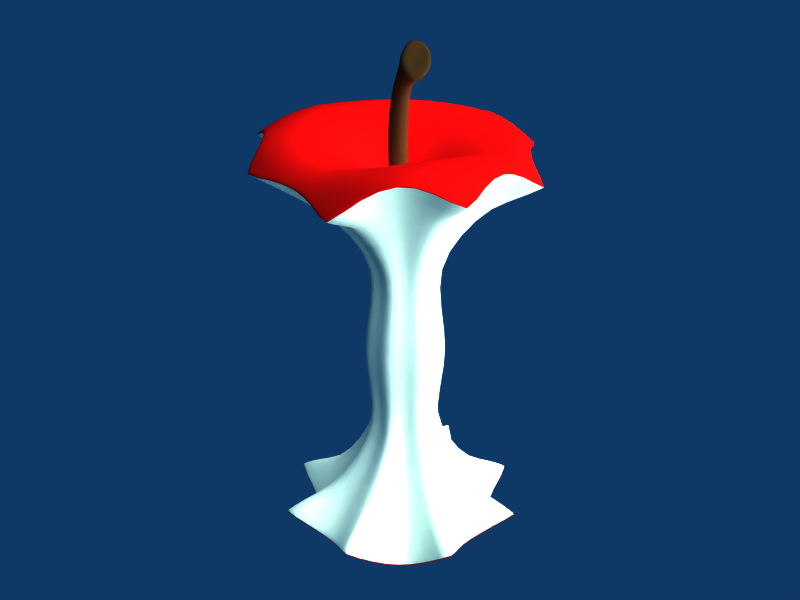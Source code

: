 # Source: applecore.blend  (saved by Blender 2.45.17; exported with 4.5.12 LTS)
import bpy
from mathutils import Matrix  # noqa: F401  (used for matrix-valued properties, if any)

bpy.ops.wm.read_factory_settings(use_empty=True)
scene = bpy.context.scene
scene.name = 'Scene'

# ---- collections
col_collection_1 = bpy.data.collections.new('Collection 1'); scene.collection.children.link(col_collection_1)
col_collection_2 = bpy.data.collections.new('Collection 2'); scene.collection.children.link(col_collection_2)
col_collection_2.hide_render = True
col_collection_2.hide_viewport = True
col_collection_3 = bpy.data.collections.new('Collection 3'); scene.collection.children.link(col_collection_3)
col_collection_3.hide_render = True
col_collection_3.hide_viewport = True
col_collection_4 = bpy.data.collections.new('Collection 4'); scene.collection.children.link(col_collection_4)
col_collection_4.hide_render = True
col_collection_4.hide_viewport = True
col_collection_5 = bpy.data.collections.new('Collection 5'); scene.collection.children.link(col_collection_5)
col_collection_5.hide_render = True
col_collection_5.hide_viewport = True
col_collection_11 = bpy.data.collections.new('Collection 11'); scene.collection.children.link(col_collection_11)
col_collection_11.hide_render = True
col_collection_11.hide_viewport = True
col_collection_12 = bpy.data.collections.new('Collection 12'); scene.collection.children.link(col_collection_12)
col_collection_12.hide_render = True
col_collection_12.hide_viewport = True
col_collection_13 = bpy.data.collections.new('Collection 13'); scene.collection.children.link(col_collection_13)
col_collection_13.hide_render = True
col_collection_13.hide_viewport = True
col_collection_14 = bpy.data.collections.new('Collection 14'); scene.collection.children.link(col_collection_14)
col_collection_14.hide_render = True
col_collection_14.hide_viewport = True
col_collection_15 = bpy.data.collections.new('Collection 15'); scene.collection.children.link(col_collection_15)
col_collection_15.hide_render = True
col_collection_15.hide_viewport = True

# ---- materials (node trees are filled in below, after node groups)
mat_applecore_col = bpy.data.materials.new('applecore_col')
mat_applecore_col.alpha_threshold = 0.0
mat_applecore_col.diffuse_color = (0.8775, 0.0319, 0.0319, 1.0)
mat_applecore_col.specular_color = (0.9362, 0.9362, 0.9362)
mat_applecore_col.roughness = 0.1847
mat_applecore_col.specular_intensity = 0.1967
mat_applecore_col.line_color = (0.0, 0.0, 0.0, 1.0)
mat_apple_stem = bpy.data.materials.new('apple_stem')
mat_apple_stem.alpha_threshold = 0.0
mat_apple_stem.diffuse_color = (0.2022, 0.1327, 0.06315, 1.0)
mat_apple_stem.roughness = 0.5
mat_apple_stem.specular_intensity = 0.06844
mat_apple_stem.line_color = (0.0, 0.0, 0.0, 1.0)
mat_applecore = bpy.data.materials.new('applecore')
mat_applecore.alpha_threshold = 0.0
mat_applecore.diffuse_color = (0.8146, 0.8925, 0.7609, 1.0)
mat_applecore.specular_color = (0.9362, 0.9362, 0.9362)
mat_applecore.roughness = 0.6351
mat_applecore.specular_intensity = 0.0246
mat_applecore.line_color = (0.0, 0.0, 0.0, 1.0)

# ---- material node trees

# ---- world
world_world = bpy.data.worlds.new('World'); scene.world = world_world
world_world.color = (0.05656, 0.2208, 0.4)
world_world.use_sun_shadow = False
world_world.sun_shadow_jitter_overblur = 0.0
world_world.cycles.sampling_method = 'MANUAL'
world_world.cycles.sample_map_resolution = 256

# ---- lights
light_lamp = bpy.data.lights.new('Lamp', 'SUN')
light_lamp.transmission_factor = 0.0
light_lamp.angle = 1.571
light_lamp.energy = 1.0
light_lamp.shadow_buffer_clip_start = 0.5
light_lamp.shadow_soft_size = 1.0
light_lamp.shadow_cascade_max_distance = 1000.0
light_lamp.cycles.use_multiple_importance_sampling = False
light_lamp_001 = bpy.data.lights.new('Lamp.001', 'POINT')
light_lamp_001.transmission_factor = 0.0
light_lamp_001.use_shadow = False
light_lamp_001.energy = 100.0
light_lamp_001.shadow_buffer_clip_start = 0.5
light_lamp_001.shadow_soft_size = 1.0
light_lamp_001.shadow_maximum_resolution = 0.006
light_lamp_001.use_absolute_resolution = True
light_lamp_001.cycles.use_multiple_importance_sampling = False

# ---- meshes
me_applecore = bpy.data.meshes.new('applecore')
me_applecore.from_pydata([(0.04911, -0.04415, 0.1241), (0.03712, -0.02793, -0.1199), (0.06021, -0.001389, -0.1052), (0.07403, 0.00058, 0.1221), (0.05803, 0.0457, 0.1117), (0.04516, 0.03252, -0.1157), (0.01645, 0.0485, -0.1157), (0.01768, 0.07058, 0.1213), (-0.02985, 0.05675, 0.1213), (-0.01857, 0.05136, -0.101), (-0.02946, 0.01088, -0.1191), (-0.05477, 0.01086, 0.1245), (-0.04088, -0.03395, 0.1236), (-0.02047, -0.02063, -0.1192), (0.006162, -0.04758, -0.1032), (-5.215e-05, -0.05601, 0.109), (0.03141, -0.02185, 0.1181), (0.04679, 0.002775, 0.1194), (0.0406, 0.02656, 0.1089), (0.01462, 0.04429, 0.1195), (-0.01289, 0.03551, 0.1194), (-0.02686, 0.009313, 0.1202), (-0.01958, -0.01696, 0.1193), (0.003984, -0.02814, 0.1095), (0.02145, 0.002939, 0.09979), (0.01673, -0.005136, 0.09992), (0.01903, 0.01189, 0.09963), (0.01111, 0.01627, 0.09971), (0.002374, 0.01346, 0.09984), (-0.002122, 0.005289, 0.09994), (0.0001461, -0.00343, 0.09996), (0.007821, -0.007587, 0.09912), (0.0241, -0.01385, -0.1193), (0.03661, 0.0008018, -0.1116), (0.02979, 0.01899, -0.1138), (0.01429, 0.03058, -0.1107), (-0.006354, 0.02747, -0.1079), (-0.01176, 0.008801, -0.1142), (-0.006736, -0.009531, -0.1151), (0.007687, -0.01989, -0.1138), (0.01756, -0.00306, -0.1051), (0.02194, 0.004367, -0.1045), (0.01978, 0.01262, -0.1036), (0.01248, 0.01678, -0.103), (0.004303, 0.01444, -0.1029), (0.0002665, 0.006968, -0.103), (0.002423, -0.001171, -0.1036), (0.009493, -0.005437, -0.1046), (0.01109, 0.005698, -0.09094), (0.01467, 0.003936, 0.08942), (0.0127, 0.000582, 0.08957), (0.01366, 0.007672, 0.08944), (0.01036, 0.009491, 0.0894), (0.006753, 0.008303, 0.08944), (0.004904, 0.004923, 0.08948), (0.005873, 0.001347, 0.08958), (0.009007, -0.0003906, 0.08964), (0.01474, 0.003665, 0.1053), (0.01268, 1.841e-05, 0.1053), (0.01359, 0.007568, 0.1053), (0.01014, 0.009488, 0.1053), (0.006189, 0.008427, 0.1053), (0.004153, 0.004722, 0.1054), (0.005327, 0.0008881, 0.1054), (0.00868, -0.001024, 0.1054), (0.01656, 0.003668, 0.09184), (0.01382, -0.001004, 0.09197), (0.01515, 0.008864, 0.09183), (0.01056, 0.0114, 0.0918), (0.005524, 0.009745, 0.09188), (0.002937, 0.00503, 0.09193), (0.004282, 2.316e-05, 0.09198), (0.00867, -0.002373, 0.09186), (0.03937, -0.007796, 0.1582), (0.03503, -0.01603, 0.1532), (0.0366, -0.003306, 0.1655), (0.03377, -0.002373, 0.1686), (0.02904, -0.004355, 0.1719), (0.02651, -0.008497, 0.1716), (0.02654, -0.01217, 0.1684), (0.0268, -0.01658, 0.1631), (0.01587, 0.003761, 0.1256), (0.0132, -0.001089, 0.1239), (0.01308, 0.007722, 0.1267), (0.009721, 0.00969, 0.1274), (0.005963, 0.008587, 0.1275), (0.003907, 0.005019, 0.1274), (0.004883, 0.001406, 0.127), (0.007462, -0.0009425, 0.126), (0.03553, -0.008418, 0.1617), (0.03319, -0.01297, 0.1587), (0.03417, -0.005983, 0.1653), (0.03219, -0.005829, 0.1674), (0.03033, -0.006686, 0.1685), (0.02906, -0.008765, 0.1684), (0.02907, -0.01061, 0.1668), (0.02955, -0.01295, 0.1633), (0.03183, -0.009314, 0.1643), (0.03723, -0.006758, 0.1557), (0.03304, -0.01475, 0.1512), (0.03431, -0.002655, 0.1625), (0.03094, -0.001107, 0.1659), (0.02681, -0.003137, 0.1685), (0.02433, -0.007298, 0.1683), (0.02449, -0.01103, 0.1654), (0.02503, -0.01524, 0.1604), (0.01479, 0.003837, 0.09246), (0.01274, 0.0003273, 0.09257), (0.01372, 0.007714, 0.09245), (0.01029, 0.009608, 0.09243), (0.006514, 0.008408, 0.09248), (0.004573, 0.004865, 0.09252), (0.005609, 0.001127, 0.09257), (0.00888, -0.0006843, 0.09263), (0.02025, 0.0009994, 0.1451), (0.01895, -0.005328, 0.1423), (0.01861, 0.00197, 0.147), (0.01626, 0.0047, 0.1482), (0.01224, 0.00436, 0.1494), (0.0105, 0.00125, 0.1496), (0.01269, -0.001886, 0.1482), (0.01295, -0.004835, 0.1466), (0.03119, -0.00493, 0.1536), (0.02811, -0.01118, 0.1506), (0.02995, -0.002792, 0.16), (0.02549, -0.0002707, 0.1607), (0.02236, -0.001512, 0.1622), (0.02128, -0.005888, 0.164), (0.02297, -0.008931, 0.1614), (0.02166, -0.01121, 0.157), (0.08212, -0.03448, 0.11), (0.08386, 0.02568, 0.1026), (0.0483, 0.07013, 0.106), (-0.01237, 0.08555, 0.1037), (-0.06618, 0.04826, 0.1004), (-0.06792, -0.02078, 0.1085), (-0.03611, -0.05779, 0.1053), (0.02916, -0.07042, 0.1007), (0.07343, -0.0274, -0.0907), (0.07936, 0.02437, -0.09043), (0.04461, 0.06535, -0.09532), (-0.005522, 0.0729, -0.09068), (-0.04631, 0.04047, -0.09068), (-0.05385, -0.01296, -0.09531), (-0.02157, -0.05853, -0.08878), (0.03011, -0.06447, -0.08908), (0.03917, -0.008125, 0.004198), (0.03804, 0.003772, 0.00489), (0.02746, -0.013, 0.00348), (0.01981, -0.02294, 0.003289), (0.00875, -0.01966, 0.003461), (-0.002531, -0.02035, 0.003279), (-0.007201, -0.009023, 0.003369), (-0.0166, -0.002205, 0.003384), (-0.01267, 0.009308, 0.003655), (-0.01485, 0.02264, 0.004425), (-0.004543, 0.02914, 0.005727), (0.003332, 0.03736, 0.0042), (0.01505, 0.03197, 0.003406), (0.02703, 0.03325, 0.002103), (0.03175, 0.0223, 0.002113), (0.04209, 0.01492, 0.003132), (0.0815, -0.03412, 0.1093), (0.07353, 0.0006296, 0.1212), (0.0488, -0.04373, 0.1231), (0.02901, -0.06976, 0.09999), (4.267e-05, -0.05552, 0.1082), (-0.03575, -0.05719, 0.1046), (-0.04045, -0.03361, 0.1226), (-0.06724, -0.02054, 0.1078), (-0.05423, 0.01083, 0.1235), (-0.06554, 0.04795, 0.09966), (-0.02953, 0.05637, 0.1204), (-0.01217, 0.08488, 0.103), (0.01763, 0.07007, 0.1204), (0.04797, 0.06954, 0.1053), (0.05766, 0.04539, 0.1108), (0.08317, 0.0255, 0.1019), (0.08064, -0.0336, 0.1082), (0.07284, 0.0006981, 0.1198), (0.04837, -0.04315, 0.1217), (0.0288, -0.06883, 0.09898), (0.0001787, -0.05483, 0.1069), (-0.03525, -0.05634, 0.1036), (-0.03985, -0.03314, 0.1212), (-0.06628, -0.02021, 0.1067), (-0.05347, 0.0108, 0.122), (-0.06464, 0.0475, 0.09859), (-0.02908, 0.05585, 0.119), (-0.01189, 0.08393, 0.1019), (0.01756, 0.06935, 0.119), (0.04749, 0.06869, 0.1044), (0.05714, 0.04495, 0.1095), (0.08221, 0.02525, 0.1009), (0.07301, -0.02716, -0.0899), (0.05988, -0.00132, -0.1042), (0.03695, -0.02768, -0.1187), (0.02999, -0.06395, -0.0883), (0.006206, -0.04718, -0.1023), (-0.02132, -0.05806, -0.08801), (-0.02024, -0.02043, -0.1181), (-0.05338, -0.01282, -0.09447), (-0.02917, 0.01085, -0.118), (-0.04586, 0.04018, -0.08991), (-0.0183, 0.05098, -0.1001), (-0.005354, 0.0724, -0.08991), (0.01643, 0.04822, -0.1147), (0.04439, 0.06494, -0.09449), (0.04496, 0.03237, -0.1147), (0.07894, 0.02427, -0.08963), (0.07221, -0.02671, -0.08831), (0.05925, -0.001192, -0.1023), (0.03665, -0.02723, -0.1166), (0.02975, -0.06298, -0.08676), (0.006288, -0.04642, -0.1005), (-0.02087, -0.05717, -0.08648), (-0.01982, -0.02008, -0.1159), (-0.05249, -0.01256, -0.0928), (-0.02864, 0.01079, -0.1158), (-0.04501, 0.03965, -0.08836), (-0.01781, 0.05028, -0.09831), (-0.005037, 0.07144, -0.08837), (0.01638, 0.0477, -0.1126), (0.04398, 0.06417, -0.09285), (0.04456, 0.03206, -0.1126), (0.07808, 0.02405, -0.08807), (0.02345, 0.001054, 0.0494), (0.0213, 0.006313, 0.05321), (0.01788, 0.0003737, 0.05306), (0.01552, -0.004306, 0.04865), (0.01131, -0.001368, 0.05113), (0.006772, -0.003257, 0.0487), (0.005867, 0.00176, 0.05309), (0.001132, 0.003332, 0.04928), (0.00398, 0.007783, 0.05295), (0.001834, 0.01303, 0.04912), (0.00716, 0.0142, 0.05302), (0.009279, 0.01902, 0.04901), (0.01364, 0.01568, 0.05308), (0.01666, 0.01562, 0.05066), (0.01904, 0.01239, 0.05135), (0.02455, 0.01038, 0.04867), (0.02456, 0.0003208, -0.0442), (0.02205, 0.005533, -0.04656), (0.0177, 2.651e-05, -0.04958), (0.01607, -0.006701, -0.04398), (0.01138, -0.003432, -0.0465), (0.006032, -0.005545, -0.04392), (0.005924, 0.001452, -0.04917), (-0.0003009, 0.003058, -0.045), (0.00409, 0.00779, -0.04914), (0.0003749, 0.0144, -0.0436), (0.005865, 0.0164, -0.04493), (0.008397, 0.02081, -0.04367), (0.01351, 0.01549, -0.04867), (0.01901, 0.01848, -0.04555), (0.01925, 0.01223, -0.04909), (0.02574, 0.01046, -0.04453), (0.05981, -0.02099, 0.09375), (0.05777, 0.001856, 0.1013), (0.03943, -0.03015, 0.1023), (0.02378, -0.04604, 0.08872), (0.003206, -0.03893, 0.09247), (-0.01461, -0.03782, 0.089), (-0.02679, -0.02304, 0.1012), (-0.03886, -0.01028, 0.09501), (-0.037, 0.01015, 0.102), (-0.04035, 0.0351, 0.09044), (-0.01884, 0.04355, 0.1004), (-0.004885, 0.06123, 0.09087), (0.01626, 0.05356, 0.09981), (0.03526, 0.04755, 0.09128), (0.04602, 0.03553, 0.09402), (0.0629, 0.0205, 0.08997), (0.05488, -0.01708, -0.08028), (0.04978, 0.0008089, -0.08744), (0.03295, -0.02159, -0.09607), (0.02473, -0.04286, -0.07928), (0.007635, -0.03494, -0.08626), (-0.01109, -0.0387, -0.07914), (-0.01439, -0.01572, -0.09599), (-0.03394, -0.007042, -0.08367), (-0.02186, 0.01063, -0.09586), (-0.02702, 0.02887, -0.08091), (-0.01254, 0.04185, -0.08426), (0.001259, 0.05141, -0.08078), (0.01575, 0.04096, -0.09389), (0.03495, 0.04775, -0.08349), (0.03918, 0.02766, -0.09409), (0.05886, 0.01887, -0.08009), (0.01472, 0.003894, 0.09067), (0.01271, 0.0004747, 0.0908), (0.01368, 0.007689, 0.09068), (0.01033, 0.00954, 0.09064), (0.006652, 0.008346, 0.09069), (0.004764, 0.004898, 0.09073), (0.005761, 0.001254, 0.09081), (0.008953, -0.0005144, 0.09087), (0.01578, 0.003778, 0.09085), (0.01335, -0.0003477, 0.09098), (0.01453, 0.008372, 0.09086), (0.01048, 0.01061, 0.09081), (0.006032, 0.009148, 0.09088), (0.003745, 0.004984, 0.09093), (0.00494, 0.0005696, 0.091), (0.008808, -0.001554, 0.09096)], [], [(0, 3, 17, 16), (3, 4, 18, 17), (4, 7, 19, 18), (7, 8, 20, 19), (8, 11, 21, 20), (11, 12, 22, 21), (12, 15, 23, 22), (15, 0, 16, 23), (16, 17, 24, 25), (17, 18, 26, 24), (18, 19, 27, 26), (19, 20, 28, 27), (20, 21, 29, 28), (21, 22, 30, 29), (22, 23, 31, 30), (23, 16, 25, 31), (2, 1, 32, 33), (5, 2, 33, 34), (6, 5, 34, 35), (9, 6, 35, 36), (10, 9, 36, 37), (13, 10, 37, 38), (14, 13, 38, 39), (1, 14, 39, 32), (33, 32, 40, 41), (34, 33, 41, 42), (35, 34, 42, 43), (36, 35, 43, 44), (37, 36, 44, 45), (38, 37, 45, 46), (39, 38, 46, 47), (32, 39, 47, 40), (41, 40, 48), (42, 41, 48), (43, 42, 48), (44, 43, 48), (45, 44, 48), (46, 45, 48), (47, 46, 48), (40, 47, 48), (24, 65, 66, 25), (26, 67, 65, 24), (27, 68, 67, 26), (28, 69, 68, 27), (29, 70, 69, 28), (30, 71, 70, 29), (31, 72, 71, 30), (25, 66, 72, 31), (57, 81, 82, 58), (59, 83, 81, 57), (60, 84, 83, 59), (61, 85, 84, 60), (62, 86, 85, 61), (63, 87, 86, 62), (64, 88, 87, 63), (58, 82, 88, 64), (74, 73, 89, 90), (73, 75, 91, 89), (75, 76, 92, 91), (76, 77, 93, 92), (77, 78, 94, 93), (78, 79, 95, 94), (79, 80, 96, 95), (80, 74, 90, 96), (90, 89, 97), (89, 91, 97), (91, 92, 97), (92, 93, 97), (93, 94, 97), (94, 95, 97), (95, 96, 97), (96, 90, 97), (98, 73, 74, 99), (100, 75, 73, 98), (101, 76, 75, 100), (102, 77, 76, 101), (103, 78, 77, 102), (104, 79, 78, 103), (105, 80, 79, 104), (99, 74, 80, 105), (106, 57, 58, 107), (108, 59, 57, 106), (109, 60, 59, 108), (110, 61, 60, 109), (111, 62, 61, 110), (112, 63, 62, 111), (113, 64, 63, 112), (107, 58, 64, 113), (81, 114, 115, 82), (83, 116, 114, 81), (84, 117, 116, 83), (85, 118, 117, 84), (86, 119, 118, 85), (87, 120, 119, 86), (88, 121, 120, 87), (82, 115, 121, 88), (114, 122, 123, 115), (122, 98, 99, 123), (116, 124, 122, 114), (124, 100, 98, 122), (117, 125, 124, 116), (125, 101, 100, 124), (118, 126, 125, 117), (126, 102, 101, 125), (119, 127, 126, 118), (127, 103, 102, 126), (120, 128, 127, 119), (128, 104, 103, 127), (121, 129, 128, 120), (129, 105, 104, 128), (115, 123, 129, 121), (123, 99, 105, 129), (3, 0, 130), (131, 4, 3), (132, 7, 4), (133, 8, 7), (134, 11, 8), (135, 12, 11), (136, 15, 12), (137, 0, 15), (138, 1, 2), (139, 2, 5), (140, 5, 6), (141, 6, 9), (142, 9, 10), (143, 10, 13), (144, 13, 14), (145, 14, 1), (163, 3, 130, 162), (0, 164, 162, 130), (164, 0, 137, 165), (165, 137, 15, 166), (166, 15, 136, 167), (167, 136, 12, 168), (168, 12, 135, 169), (169, 135, 11, 170), (170, 11, 134, 171), (171, 134, 8, 172), (172, 8, 133, 173), (173, 133, 7, 174), (174, 7, 132, 175), (175, 132, 4, 176), (176, 4, 131, 177), (177, 131, 3, 163), (179, 163, 162, 178), (164, 180, 178, 162), (165, 181, 180, 164), (181, 165, 166, 182), (182, 166, 167, 183), (183, 167, 168, 184), (184, 168, 169, 185), (185, 169, 170, 186), (186, 170, 171, 187), (187, 171, 172, 188), (188, 172, 173, 189), (189, 173, 174, 190), (190, 174, 175, 191), (191, 175, 176, 192), (192, 176, 177, 193), (193, 177, 163, 179), (2, 195, 194, 138), (196, 1, 138, 194), (197, 145, 1, 196), (145, 197, 198, 14), (14, 198, 199, 144), (144, 199, 200, 13), (13, 200, 201, 143), (143, 201, 202, 10), (10, 202, 203, 142), (142, 203, 204, 9), (9, 204, 205, 141), (141, 205, 206, 6), (6, 206, 207, 140), (140, 207, 208, 5), (5, 208, 209, 139), (139, 209, 195, 2), (195, 211, 210, 194), (212, 196, 194, 210), (213, 197, 196, 212), (197, 213, 214, 198), (198, 214, 215, 199), (199, 215, 216, 200), (200, 216, 217, 201), (201, 217, 218, 202), (202, 218, 219, 203), (203, 219, 220, 204), (204, 220, 221, 205), (205, 221, 222, 206), (206, 222, 223, 207), (207, 223, 224, 208), (208, 224, 225, 209), (209, 225, 211, 195), (147, 227, 226, 146), (228, 148, 146, 226), (229, 149, 148, 228), (149, 229, 230, 150), (150, 230, 231, 151), (151, 231, 232, 152), (152, 232, 233, 153), (153, 233, 234, 154), (154, 234, 235, 155), (155, 235, 236, 156), (156, 236, 237, 157), (157, 237, 238, 158), (158, 238, 239, 159), (159, 239, 240, 160), (160, 240, 241, 161), (161, 241, 227, 147), (243, 147, 146, 242), (148, 244, 242, 146), (149, 245, 244, 148), (245, 149, 150, 246), (246, 150, 151, 247), (247, 151, 152, 248), (248, 152, 153, 249), (249, 153, 154, 250), (250, 154, 155, 251), (251, 155, 156, 252), (252, 156, 157, 253), (253, 157, 158, 254), (254, 158, 159, 255), (255, 159, 160, 256), (256, 160, 161, 257), (257, 161, 147, 243), (227, 259, 258, 226), (259, 179, 178, 258), (180, 260, 258, 178), (260, 228, 226, 258), (181, 261, 260, 180), (261, 229, 228, 260), (229, 261, 262, 230), (261, 181, 182, 262), (230, 262, 263, 231), (262, 182, 183, 263), (231, 263, 264, 232), (263, 183, 184, 264), (232, 264, 265, 233), (264, 184, 185, 265), (233, 265, 266, 234), (265, 185, 186, 266), (234, 266, 267, 235), (266, 186, 187, 267), (235, 267, 268, 236), (267, 187, 188, 268), (236, 268, 269, 237), (268, 188, 189, 269), (237, 269, 270, 238), (269, 189, 190, 270), (238, 270, 271, 239), (270, 190, 191, 271), (239, 271, 272, 240), (271, 191, 192, 272), (240, 272, 273, 241), (272, 192, 193, 273), (241, 273, 259, 227), (273, 193, 179, 259), (211, 275, 274, 210), (275, 243, 242, 274), (244, 276, 274, 242), (276, 212, 210, 274), (245, 277, 276, 244), (277, 213, 212, 276), (213, 277, 278, 214), (277, 245, 246, 278), (214, 278, 279, 215), (278, 246, 247, 279), (215, 279, 280, 216), (279, 247, 248, 280), (216, 280, 281, 217), (280, 248, 249, 281), (217, 281, 282, 218), (281, 249, 250, 282), (218, 282, 283, 219), (282, 250, 251, 283), (219, 283, 284, 220), (283, 251, 252, 284), (220, 284, 285, 221), (284, 252, 253, 285), (221, 285, 286, 222), (285, 253, 254, 286), (222, 286, 287, 223), (286, 254, 255, 287), (223, 287, 288, 224), (287, 255, 256, 288), (224, 288, 289, 225), (288, 256, 257, 289), (225, 289, 275, 211), (289, 257, 243, 275), (49, 290, 291, 50), (290, 106, 107, 291), (51, 292, 290, 49), (292, 108, 106, 290), (52, 293, 292, 51), (293, 109, 108, 292), (53, 294, 293, 52), (294, 110, 109, 293), (54, 295, 294, 53), (295, 111, 110, 294), (55, 296, 295, 54), (296, 112, 111, 295), (56, 297, 296, 55), (297, 113, 112, 296), (50, 291, 297, 56), (291, 107, 113, 297), (65, 298, 299, 66), (298, 49, 50, 299), (67, 300, 298, 65), (300, 51, 49, 298), (68, 301, 300, 67), (301, 52, 51, 300), (69, 302, 301, 68), (302, 53, 52, 301), (70, 303, 302, 69), (303, 54, 53, 302), (71, 304, 303, 70), (304, 55, 54, 303), (72, 305, 304, 71), (305, 56, 55, 304), (66, 299, 305, 72), (299, 50, 56, 305)])
me_applecore.polygons.foreach_set('use_smooth', [True] * 320)
me_applecore.polygons.foreach_set('material_index', [0, 0, 0, 0, 0, 0, 0, 0, 0, 0, 0, 0, 0, 0, 0, 0, 0, 0, 0, 0, 0, 0, 0, 0, 0, 0, 0, 0, 0, 0, 0, 0, 0, 0, 0, 0, 0, 0, 0, 0, 0, 0, 0, 0, 0, 0, 0, 0, 1, 1, 1, 1, 1, 1, 1, 1, 1, 1, 1, 1, 1, 1, 1, 1, 1, 1, 1, 1, 1, 1, 1, 1, 1, 1, 1, 1, 1, 1, 1, 1, 1, 1, 1, 1, 1, 1, 1, 1, 1, 1, 1, 1, 1, 1, 1, 1, 1, 1, 1, 1, 1, 1, 1, 1, 1, 1, 1, 1, 1, 1, 1, 1, 0, 0, 0, 0, 0, 0, 0, 0, 0, 0, 0, 0, 0, 0, 0, 0, 0, 0, 0, 0, 0, 0, 0, 0, 0, 0, 0, 0, 0, 0, 0, 0, 2, 2, 2, 2, 2, 2, 2, 2, 2, 2, 2, 2, 2, 2, 2, 2, 0, 0, 0, 0, 0, 0, 0, 0, 0, 0, 0, 0, 0, 0, 0, 0, 2, 2, 2, 2, 2, 2, 2, 2, 2, 2, 2, 2, 2, 2, 2, 2, 2, 2, 2, 2, 2, 2, 2, 2, 2, 2, 2, 2, 2, 2, 2, 2, 2, 2, 2, 2, 2, 2, 2, 2, 2, 2, 2, 2, 2, 2, 2, 2, 2, 2, 2, 2, 2, 2, 2, 2, 2, 2, 2, 2, 2, 2, 2, 2, 2, 2, 2, 2, 2, 2, 2, 2, 2, 2, 2, 2, 2, 2, 2, 2, 2, 2, 2, 2, 2, 2, 2, 2, 2, 2, 2, 2, 2, 2, 2, 2, 2, 2, 2, 2, 2, 2, 2, 2, 2, 2, 2, 2, 2, 2, 2, 2, 1, 1, 1, 1, 1, 1, 1, 1, 1, 1, 1, 1, 1, 1, 1, 1, 0, 0, 0, 0, 0, 0, 0, 0, 0, 0, 0, 0, 0, 0, 0, 0])
_k = {(130, 162): 0.6, (137, 165): 0.6, (136, 167): 0.6, (135, 169): 0.6, (134, 171): 0.6, (133, 173): 0.6, (132, 175): 0.6, (131, 177): 0.6, (162, 178): 0.6, (165, 181): 0.6, (167, 183): 0.6, (169, 185): 0.6, (171, 187): 0.6, (173, 189): 0.6, (175, 191): 0.6, (177, 193): 0.6, (138, 194): 0.6, (145, 197): 0.6, (144, 199): 0.6, (143, 201): 0.6, (142, 203): 0.6, (141, 205): 0.6, (140, 207): 0.6, (139, 209): 0.6, (194, 210): 0.6, (197, 213): 0.6, (199, 215): 0.6, (201, 217): 0.6, (203, 219): 0.6, (205, 221): 0.6, (207, 223): 0.6, (209, 225): 0.6, (178, 258): 0.6, (181, 261): 0.6, (183, 263): 0.6, (185, 265): 0.6, (187, 267): 0.6, (189, 269): 0.6, (191, 271): 0.6, (193, 273): 0.6, (210, 274): 0.6, (213, 277): 0.6, (215, 279): 0.6, (217, 281): 0.6, (219, 283): 0.6, (221, 285): 0.6, (223, 287): 0.6, (225, 289): 0.6}
me_applecore.attributes.new('crease_edge', 'FLOAT', 'EDGE').data.foreach_set('value', [_k.get((min(e.vertices), max(e.vertices)), 0.0) for e in me_applecore.edges])
_uv = me_applecore.uv_layers.new(name='UVTex')
_uv.uv.foreach_set('vector', [0.07666, 0.2426, 0.2074, 0.08571, 0.3145, 0.157, 0.2517, 0.2485, 0.2074, 0.08571, 0.5036, 0.0307, 0.4745, 0.1284, 0.3145, 0.157, 0.5036, 0.0307, 0.7935, 0.1078, 0.6789, 0.1649, 0.4745, 0.1284, 0.7935, 0.1078, 0.9059, 0.261, 0.7367, 0.259, 0.6789, 0.1649, 0.9059, 0.261, 0.7842, 0.4226, 0.6612, 0.3538, 0.7367, 0.259, 0.7842, 0.4226, 0.5145, 0.4907, 0.5042, 0.3945, 0.6612, 0.3538, 0.5145, 0.4907, 0.1925, 0.4299, 0.3373, 0.3461, 0.5042, 0.3945, 0.1925, 0.4299, 0.07666, 0.2426, 0.2517, 0.2485, 0.3373, 0.3461, 0.2517, 0.2485, 0.3145, 0.157, 0.4336, 0.2328, 0.4141, 0.2591, 0.3145, 0.157, 0.4745, 0.1284, 0.4818, 0.2219, 0.4336, 0.2328, 0.4745, 0.1284, 0.6789, 0.1649, 0.529, 0.2336, 0.4818, 0.2219, 0.6789, 0.1649, 0.7367, 0.259, 0.5449, 0.2609, 0.529, 0.2336, 0.7367, 0.259, 0.6612, 0.3538, 0.5236, 0.2862, 0.5449, 0.2609, 0.6612, 0.3538, 0.5042, 0.3945, 0.479, 0.2966, 0.5236, 0.2862, 0.5042, 0.3945, 0.3373, 0.3461, 0.4354, 0.2849, 0.479, 0.2966, 0.3373, 0.3461, 0.2517, 0.2485, 0.4141, 0.2591, 0.4354, 0.2849, 0.4363, 0.9522, 0.2311, 0.8723, 0.3067, 0.8234, 0.4274, 0.8596, 0.6517, 0.8795, 0.4363, 0.9522, 0.4274, 0.8596, 0.5497, 0.8285, 0.7362, 0.7631, 0.6517, 0.8795, 0.5497, 0.8285, 0.6105, 0.7623, 0.7089, 0.6278, 0.7362, 0.7631, 0.6105, 0.7623, 0.5663, 0.6851, 0.43, 0.6046, 0.7089, 0.6278, 0.5663, 0.6851, 0.4334, 0.6698, 0.2292, 0.6537, 0.43, 0.6046, 0.4334, 0.6698, 0.3154, 0.699, 0.06717, 0.7667, 0.2292, 0.6537, 0.3154, 0.699, 0.2611, 0.7606, 0.2311, 0.8723, 0.06717, 0.7667, 0.2611, 0.7606, 0.3067, 0.8234, 0.4274, 0.8596, 0.3067, 0.8234, 0.3944, 0.7861, 0.4429, 0.7978, 0.5497, 0.8285, 0.4274, 0.8596, 0.4429, 0.7978, 0.4902, 0.7853, 0.6105, 0.7623, 0.5497, 0.8285, 0.4902, 0.7853, 0.5093, 0.7594, 0.5663, 0.6851, 0.6105, 0.7623, 0.5093, 0.7594, 0.4906, 0.7326, 0.4334, 0.6698, 0.5663, 0.6851, 0.4906, 0.7326, 0.4421, 0.7252, 0.3154, 0.699, 0.4334, 0.6698, 0.4421, 0.7252, 0.3976, 0.7352, 0.2611, 0.7606, 0.3154, 0.699, 0.3976, 0.7352, 0.3752, 0.7597, 0.3067, 0.8234, 0.2611, 0.7606, 0.3752, 0.7597, 0.3944, 0.7861, 0.4429, 0.7978, 0.3944, 0.7861, 0.4453, 0.7588, 0.4902, 0.7853, 0.4429, 0.7978, 0.4453, 0.7588, 0.5093, 0.7594, 0.4902, 0.7853, 0.4453, 0.7588, 0.4906, 0.7326, 0.5093, 0.7594, 0.4453, 0.7588, 0.4421, 0.7252, 0.4906, 0.7326, 0.4453, 0.7588, 0.3976, 0.7352, 0.4421, 0.7252, 0.4453, 0.7588, 0.3752, 0.7597, 0.3976, 0.7352, 0.4453, 0.7588, 0.3944, 0.7861, 0.3752, 0.7597, 0.4453, 0.7588, 0.4336, 0.2328, 0.4643, 0.2486, 0.4556, 0.2587, 0.4141, 0.2591, 0.4818, 0.2219, 0.4821, 0.2451, 0.4643, 0.2486, 0.4336, 0.2328, 0.529, 0.2336, 0.4979, 0.2494, 0.4821, 0.2451, 0.4818, 0.2219, 0.5449, 0.2609, 0.5045, 0.2588, 0.4979, 0.2494, 0.529, 0.2336, 0.5236, 0.2862, 0.4972, 0.2687, 0.5045, 0.2588, 0.5449, 0.2609, 0.479, 0.2966, 0.48, 0.273, 0.4972, 0.2687, 0.5236, 0.2862, 0.4354, 0.2849, 0.4637, 0.2686, 0.48, 0.273, 0.479, 0.2966, 0.4141, 0.2591, 0.4556, 0.2587, 0.4637, 0.2686, 0.4354, 0.2849, 0.0, 0.0, 1.0, 0.0, 1.0, 1.0, 0.0, 1.0, 0.0, 0.0, 1.0, 0.0, 1.0, 1.0, 0.0, 1.0, 0.0, 0.0, 1.0, 0.0, 1.0, 1.0, 0.0, 1.0, 0.0, 0.0, 1.0, 0.0, 1.0, 1.0, 0.0, 1.0, 0.0, 0.0, 1.0, 0.0, 1.0, 1.0, 0.0, 1.0, 0.0, 0.0, 1.0, 0.0, 1.0, 1.0, 0.0, 1.0, 0.0, 0.0, 1.0, 0.0, 1.0, 1.0, 0.0, 1.0, 0.0, 0.0, 1.0, 0.0, 1.0, 1.0, 0.0, 1.0, 0.0, 0.0, 1.0, 0.0, 1.0, 1.0, 0.0, 1.0, 0.0, 0.0, 1.0, 0.0, 1.0, 1.0, 0.0, 1.0, 0.0, 0.0, 1.0, 0.0, 1.0, 1.0, 0.0, 1.0, 0.0, 0.0, 1.0, 0.0, 1.0, 1.0, 0.0, 1.0, 0.0, 0.0, 1.0, 0.0, 1.0, 1.0, 0.0, 1.0, 0.0, 0.0, 1.0, 0.0, 1.0, 1.0, 0.0, 1.0, 0.0, 0.0, 1.0, 0.0, 1.0, 1.0, 0.0, 1.0, 0.0, 0.0, 1.0, 0.0, 1.0, 1.0, 0.0, 1.0, 0.0, 0.0, 1.0, 0.0, 1.0, 1.0, 0.0, 0.0, 1.0, 0.0, 1.0, 1.0, 0.0, 0.0, 1.0, 0.0, 1.0, 1.0, 0.0, 0.0, 1.0, 0.0, 1.0, 1.0, 0.0, 0.0, 1.0, 0.0, 1.0, 1.0, 0.0, 0.0, 1.0, 0.0, 1.0, 1.0, 0.0, 0.0, 1.0, 0.0, 1.0, 1.0, 0.0, 0.0, 1.0, 0.0, 1.0, 1.0, 0.0, 0.0, 1.0, 0.0, 1.0, 1.0, 0.0, 1.0, 0.0, 0.0, 1.0, 0.0, 1.0, 1.0, 0.0, 1.0, 0.0, 0.0, 1.0, 0.0, 1.0, 1.0, 0.0, 1.0, 0.0, 0.0, 1.0, 0.0, 1.0, 1.0, 0.0, 1.0, 0.0, 0.0, 1.0, 0.0, 1.0, 1.0, 0.0, 1.0, 0.0, 0.0, 1.0, 0.0, 1.0, 1.0, 0.0, 1.0, 0.0, 0.0, 1.0, 0.0, 1.0, 1.0, 0.0, 1.0, 0.0, 0.0, 1.0, 0.0, 1.0, 1.0, 0.0, 1.0, 0.0, 0.0, 1.0, 0.0, 1.0, 1.0, 0.0, 1.0, 0.0, 0.0, 1.0, 0.0, 1.0, 1.0, 0.0, 1.0, 0.0, 0.0, 1.0, 0.0, 1.0, 1.0, 0.0, 1.0, 0.0, 0.0, 1.0, 0.0, 1.0, 1.0, 0.0, 1.0, 0.0, 0.0, 1.0, 0.0, 1.0, 1.0, 0.0, 1.0, 0.0, 0.0, 1.0, 0.0, 1.0, 1.0, 0.0, 1.0, 0.0, 0.0, 1.0, 0.0, 1.0, 1.0, 0.0, 1.0, 0.0, 0.0, 1.0, 0.0, 1.0, 1.0, 0.0, 1.0, 0.0, 0.0, 1.0, 0.0, 1.0, 1.0, 0.0, 1.0, 0.0, 0.0, 1.0, 0.0, 1.0, 1.0, 0.0, 1.0, 0.0, 0.0, 1.0, 0.0, 1.0, 1.0, 0.0, 1.0, 0.0, 0.0, 1.0, 0.0, 1.0, 1.0, 0.0, 1.0, 0.0, 0.0, 1.0, 0.0, 1.0, 1.0, 0.0, 1.0, 0.0, 0.0, 1.0, 0.0, 1.0, 1.0, 0.0, 1.0, 0.0, 0.0, 1.0, 0.0, 1.0, 1.0, 0.0, 1.0, 0.0, 0.0, 1.0, 0.0, 1.0, 1.0, 0.0, 1.0, 0.0, 0.0, 1.0, 0.0, 1.0, 1.0, 0.0, 1.0, 0.0, 0.0, 1.0, 0.0, 1.0, 1.0, 0.0, 1.0, 0.0, 0.0, 1.0, 0.0, 1.0, 1.0, 0.0, 1.0, 0.0, 0.0, 1.0, 0.0, 1.0, 1.0, 0.0, 1.0, 0.0, 0.0, 1.0, 0.0, 1.0, 1.0, 0.0, 1.0, 0.0, 0.0, 1.0, 0.0, 1.0, 1.0, 0.0, 1.0, 0.0, 0.0, 1.0, 0.0, 1.0, 1.0, 0.0, 1.0, 0.0, 0.0, 1.0, 0.0, 1.0, 1.0, 0.0, 1.0, 0.0, 0.0, 1.0, 0.0, 1.0, 1.0, 0.0, 1.0, 0.0, 0.0, 1.0, 0.0, 1.0, 1.0, 0.0, 1.0, 0.0, 0.0, 1.0, 0.0, 1.0, 1.0, 0.0, 1.0, 0.0, 0.0, 1.0, 0.0, 1.0, 1.0, 0.0, 1.0, 0.0, 0.0, 1.0, 0.0, 1.0, 1.0, 0.0, 1.0, 0.0, 0.0, 1.0, 0.0, 1.0, 1.0, 0.0, 1.0, 0.0, 0.0, 1.0, 0.0, 1.0, 1.0, 0.0, 1.0, 0.0, 0.0, 1.0, 0.0, 1.0, 1.0, 0.0, 1.0, 0.2074, 0.08571, 0.07666, 0.2426, 0.04076, 0.1438, 0.3039, 0.01368, 0.5036, 0.0307, 0.2074, 0.08571, 0.6949, 0.02923, 0.7935, 0.1078, 0.5036, 0.0307, 0.9501, 0.1527, 0.9059, 0.261, 0.7935, 0.1078, 0.9642, 0.3696, 0.7842, 0.4226, 0.9059, 0.261, 0.6836, 0.516, 0.5145, 0.4907, 0.7842, 0.4226, 0.351, 0.5169, 0.1925, 0.4299, 0.5145, 0.4907, 0.02587, 0.3457, 0.07666, 0.2426, 0.1925, 0.4299, 0.2815, 0.9851, 0.2311, 0.8723, 0.4363, 0.9522, 0.5996, 0.9819, 0.4363, 0.9522, 0.6517, 0.8795, 0.8255, 0.8517, 0.6517, 0.8795, 0.7362, 0.7631, 0.8312, 0.6723, 0.7362, 0.7631, 0.7089, 0.6278, 0.6118, 0.5544, 0.7089, 0.6278, 0.43, 0.6046, 0.2745, 0.5478, 0.43, 0.6046, 0.2292, 0.6537, 0.02495, 0.681, 0.2292, 0.6537, 0.06717, 0.7667, 0.02484, 0.8511, 0.06717, 0.7667, 0.2311, 0.8723, 0.1925, 0.07206, 0.2074, 0.08571, 0.04076, 0.1438, 0.01559, 0.1357, 0.07666, 0.2426, 0.04167, 0.2442, 0.01559, 0.1357, 0.04076, 0.1438, 0.04167, 0.2442, 0.07666, 0.2426, 0.02587, 0.3457, 0.0002938, 0.3531, 0.0002938, 0.3531, 0.02587, 0.3457, 0.1925, 0.4299, 0.1703, 0.4416, 0.1703, 0.4416, 0.1925, 0.4299, 0.351, 0.5169, 0.3386, 0.5301, 0.3386, 0.5301, 0.351, 0.5169, 0.5145, 0.4907, 0.5122, 0.5085, 0.5122, 0.5085, 0.5145, 0.4907, 0.6836, 0.516, 0.6943, 0.5301, 0.6943, 0.5301, 0.6836, 0.516, 0.7842, 0.4226, 0.8109, 0.437, 0.8109, 0.437, 0.7842, 0.4226, 0.9642, 0.3696, 0.9929, 0.3757, 0.9929, 0.3757, 0.9642, 0.3696, 0.9059, 0.261, 0.9432, 0.2598, 0.9432, 0.2598, 0.9059, 0.261, 0.9501, 0.1527, 0.9756, 0.1463, 0.9756, 0.1463, 0.9501, 0.1527, 0.7935, 0.1078, 0.8126, 0.09402, 0.8126, 0.09402, 0.7935, 0.1078, 0.6949, 0.02923, 0.7016, 0.01612, 0.7016, 0.01612, 0.6949, 0.02923, 0.5036, 0.0307, 0.5043, 0.01575, 0.5043, 0.01575, 0.5036, 0.0307, 0.3039, 0.01368, 0.2993, 0.0, 0.2993, 0.0, 0.3039, 0.01368, 0.2074, 0.08571, 0.1925, 0.07206, 0.0, 0.0, 1.0, 0.0, 1.0, 1.0, 0.0, 1.0, 0.0, 0.0, 1.0, 0.0, 1.0, 1.0, 0.0, 1.0, 0.0, 0.0, 1.0, 0.0, 1.0, 1.0, 0.0, 1.0, 0.0, 0.0, 1.0, 0.0, 1.0, 1.0, 0.0, 1.0, 0.0, 0.0, 1.0, 0.0, 1.0, 1.0, 0.0, 1.0, 0.0, 0.0, 1.0, 0.0, 1.0, 1.0, 0.0, 1.0, 0.0, 0.0, 1.0, 0.0, 1.0, 1.0, 0.0, 1.0, 0.0, 0.0, 1.0, 0.0, 1.0, 1.0, 0.0, 1.0, 0.0, 0.0, 1.0, 0.0, 1.0, 1.0, 0.0, 1.0, 0.0, 0.0, 1.0, 0.0, 1.0, 1.0, 0.0, 1.0, 0.0, 0.0, 1.0, 0.0, 1.0, 1.0, 0.0, 1.0, 0.0, 0.0, 1.0, 0.0, 1.0, 1.0, 0.0, 1.0, 0.0, 0.0, 1.0, 0.0, 1.0, 1.0, 0.0, 1.0, 0.0, 0.0, 1.0, 0.0, 1.0, 1.0, 0.0, 1.0, 0.0, 0.0, 1.0, 0.0, 1.0, 1.0, 0.0, 1.0, 0.0, 0.0, 1.0, 0.0, 1.0, 1.0, 0.0, 1.0, 0.4363, 0.9522, 0.4375, 0.9699, 0.2674, 1.0, 0.2815, 0.9851, 0.2023, 0.8897, 0.2311, 0.8723, 0.2815, 0.9851, 0.2674, 1.0, 0.0002938, 0.86, 0.02484, 0.8511, 0.2311, 0.8723, 0.2023, 0.8897, 0.02484, 0.8511, 0.0002938, 0.86, 0.03719, 0.7667, 0.06717, 0.7667, 0.06717, 0.7667, 0.03719, 0.7667, 0.0002938, 0.6724, 0.02495, 0.681, 0.02495, 0.681, 0.0002938, 0.6724, 0.2002, 0.6375, 0.2292, 0.6537, 0.2292, 0.6537, 0.2002, 0.6375, 0.2616, 0.5301, 0.2745, 0.5478, 0.2745, 0.5478, 0.2616, 0.5301, 0.4335, 0.5836, 0.43, 0.6046, 0.43, 0.6046, 0.4335, 0.5836, 0.6187, 0.5398, 0.6118, 0.5544, 0.6118, 0.5544, 0.6187, 0.5398, 0.728, 0.6164, 0.7089, 0.6278, 0.7089, 0.6278, 0.728, 0.6164, 0.8563, 0.6692, 0.8312, 0.6723, 0.8312, 0.6723, 0.8563, 0.6692, 0.773, 0.7628, 0.7362, 0.7631, 0.7362, 0.7631, 0.773, 0.7628, 0.8543, 0.8583, 0.8255, 0.8517, 0.8255, 0.8517, 0.8543, 0.8583, 0.6772, 0.8941, 0.6517, 0.8795, 0.6517, 0.8795, 0.6772, 0.8941, 0.613, 0.9962, 0.5996, 0.9819, 0.5996, 0.9819, 0.613, 0.9962, 0.4375, 0.9699, 0.4363, 0.9522, 0.0, 0.0, 1.0, 0.0, 1.0, 1.0, 0.0, 1.0, 0.0, 0.0, 1.0, 0.0, 1.0, 1.0, 0.0, 1.0, 0.0, 0.0, 1.0, 0.0, 1.0, 1.0, 0.0, 1.0, 0.0, 0.0, 1.0, 0.0, 1.0, 1.0, 0.0, 1.0, 0.0, 0.0, 1.0, 0.0, 1.0, 1.0, 0.0, 1.0, 0.0, 0.0, 1.0, 0.0, 1.0, 1.0, 0.0, 1.0, 0.0, 0.0, 1.0, 0.0, 1.0, 1.0, 0.0, 1.0, 0.0, 0.0, 1.0, 0.0, 1.0, 1.0, 0.0, 1.0, 0.0, 0.0, 1.0, 0.0, 1.0, 1.0, 0.0, 1.0, 0.0, 0.0, 1.0, 0.0, 1.0, 1.0, 0.0, 1.0, 0.0, 0.0, 1.0, 0.0, 1.0, 1.0, 0.0, 1.0, 0.0, 0.0, 1.0, 0.0, 1.0, 1.0, 0.0, 1.0, 0.0, 0.0, 1.0, 0.0, 1.0, 1.0, 0.0, 1.0, 0.0, 0.0, 1.0, 0.0, 1.0, 1.0, 0.0, 1.0, 0.0, 0.0, 1.0, 0.0, 1.0, 1.0, 0.0, 1.0, 0.0, 0.0, 1.0, 0.0, 1.0, 1.0, 0.0, 1.0, 0.0, 0.0, 1.0, 0.0, 1.0, 1.0, 0.0, 1.0, 0.0, 0.0, 1.0, 0.0, 1.0, 1.0, 0.0, 1.0, 0.0, 0.0, 1.0, 0.0, 1.0, 1.0, 0.0, 1.0, 0.0, 0.0, 1.0, 0.0, 1.0, 1.0, 0.0, 1.0, 0.0, 0.0, 1.0, 0.0, 1.0, 1.0, 0.0, 1.0, 0.0, 0.0, 1.0, 0.0, 1.0, 1.0, 0.0, 1.0, 0.0, 0.0, 1.0, 0.0, 1.0, 1.0, 0.0, 1.0, 0.0, 0.0, 1.0, 0.0, 1.0, 1.0, 0.0, 1.0, 0.0, 0.0, 1.0, 0.0, 1.0, 1.0, 0.0, 1.0, 0.0, 0.0, 1.0, 0.0, 1.0, 1.0, 0.0, 1.0, 0.0, 0.0, 1.0, 0.0, 1.0, 1.0, 0.0, 1.0, 0.0, 0.0, 1.0, 0.0, 1.0, 1.0, 0.0, 1.0, 0.0, 0.0, 1.0, 0.0, 1.0, 1.0, 0.0, 1.0, 0.0, 0.0, 1.0, 0.0, 1.0, 1.0, 0.0, 1.0, 0.0, 0.0, 1.0, 0.0, 1.0, 1.0, 0.0, 1.0, 0.0, 0.0, 1.0, 0.0, 1.0, 1.0, 0.0, 1.0, 0.0, 0.0, 1.0, 0.0, 1.0, 1.0, 0.0, 1.0, 0.0, 0.0, 1.0, 0.0, 1.0, 1.0, 0.0, 1.0, 0.0, 0.0, 1.0, 0.0, 1.0, 1.0, 0.0, 1.0, 0.0, 0.0, 1.0, 0.0, 1.0, 1.0, 0.0, 1.0, 0.0, 0.0, 1.0, 0.0, 1.0, 1.0, 0.0, 1.0, 0.0, 0.0, 1.0, 0.0, 1.0, 1.0, 0.0, 1.0, 0.0, 0.0, 1.0, 0.0, 1.0, 1.0, 0.0, 1.0, 0.0, 0.0, 1.0, 0.0, 1.0, 1.0, 0.0, 1.0, 0.0, 0.0, 1.0, 0.0, 1.0, 1.0, 0.0, 1.0, 0.0, 0.0, 1.0, 0.0, 1.0, 1.0, 0.0, 1.0, 0.0, 0.0, 1.0, 0.0, 1.0, 1.0, 0.0, 1.0, 0.0, 0.0, 1.0, 0.0, 1.0, 1.0, 0.0, 1.0, 0.0, 0.0, 1.0, 0.0, 1.0, 1.0, 0.0, 1.0, 0.0, 0.0, 1.0, 0.0, 1.0, 1.0, 0.0, 1.0, 0.0, 0.0, 1.0, 0.0, 1.0, 1.0, 0.0, 1.0, 0.0, 0.0, 1.0, 0.0, 1.0, 1.0, 0.0, 1.0, 0.0, 0.0, 1.0, 0.0, 1.0, 1.0, 0.0, 1.0, 0.0, 0.0, 1.0, 0.0, 1.0, 1.0, 0.0, 1.0, 0.0, 0.0, 1.0, 0.0, 1.0, 1.0, 0.0, 1.0, 0.0, 0.0, 1.0, 0.0, 1.0, 1.0, 0.0, 1.0, 0.0, 0.0, 1.0, 0.0, 1.0, 1.0, 0.0, 1.0, 0.0, 0.0, 1.0, 0.0, 1.0, 1.0, 0.0, 1.0, 0.0, 0.0, 1.0, 0.0, 1.0, 1.0, 0.0, 1.0, 0.0, 0.0, 1.0, 0.0, 1.0, 1.0, 0.0, 1.0, 0.0, 0.0, 1.0, 0.0, 1.0, 1.0, 0.0, 1.0, 0.0, 0.0, 1.0, 0.0, 1.0, 1.0, 0.0, 1.0, 0.0, 0.0, 1.0, 0.0, 1.0, 1.0, 0.0, 1.0, 0.0, 0.0, 1.0, 0.0, 1.0, 1.0, 0.0, 1.0, 0.0, 0.0, 1.0, 0.0, 1.0, 1.0, 0.0, 1.0, 0.0, 0.0, 1.0, 0.0, 1.0, 1.0, 0.0, 1.0, 0.0, 0.0, 1.0, 0.0, 1.0, 1.0, 0.0, 1.0, 0.0, 0.0, 1.0, 0.0, 1.0, 1.0, 0.0, 1.0, 0.0, 0.0, 1.0, 0.0, 1.0, 1.0, 0.0, 1.0, 0.0, 0.0, 1.0, 0.0, 1.0, 1.0, 0.0, 1.0, 0.0, 0.0, 1.0, 0.0, 1.0, 1.0, 0.0, 1.0, 0.0, 0.0, 1.0, 0.0, 1.0, 1.0, 0.0, 1.0, 0.0, 0.0, 1.0, 0.0, 1.0, 1.0, 0.0, 1.0, 0.0, 0.0, 1.0, 0.0, 1.0, 1.0, 0.0, 1.0, 0.0, 0.0, 1.0, 0.0, 1.0, 1.0, 0.0, 1.0, 0.0, 0.0, 1.0, 0.0, 1.0, 1.0, 0.0, 1.0, 0.0, 0.0, 1.0, 0.0, 1.0, 1.0, 0.0, 1.0, 0.0, 0.0, 1.0, 0.0, 1.0, 1.0, 0.0, 1.0, 0.0, 0.0, 1.0, 0.0, 1.0, 1.0, 0.0, 1.0, 0.0, 0.0, 1.0, 0.0, 1.0, 1.0, 0.0, 1.0, 0.0, 0.0, 1.0, 0.0, 1.0, 1.0, 0.0, 1.0, 0.0, 0.0, 1.0, 0.0, 1.0, 1.0, 0.0, 1.0, 0.0, 0.0, 1.0, 0.0, 1.0, 1.0, 0.0, 1.0, 0.0, 0.0, 1.0, 0.0, 1.0, 1.0, 0.0, 1.0, 0.0, 0.0, 1.0, 0.0, 1.0, 1.0, 0.0, 1.0, 0.0, 0.0, 1.0, 0.0, 1.0, 1.0, 0.0, 1.0, 0.0, 0.0, 1.0, 0.0, 1.0, 1.0, 0.0, 1.0, 0.0, 0.0, 1.0, 0.0, 1.0, 1.0, 0.0, 1.0, 0.0, 0.0, 1.0, 0.0, 1.0, 1.0, 0.0, 1.0, 0.0, 0.0, 1.0, 0.0, 1.0, 1.0, 0.0, 1.0, 0.0, 0.0, 1.0, 0.0, 1.0, 1.0, 0.0, 1.0, 0.0, 0.0, 1.0, 0.0, 1.0, 1.0, 0.0, 1.0, 0.0, 0.0, 1.0, 0.0, 1.0, 1.0, 0.0, 1.0, 0.0, 0.0, 1.0, 0.0, 1.0, 1.0, 0.0, 1.0, 0.0, 0.0, 1.0, 0.0, 1.0, 1.0, 0.0, 1.0, 0.0, 0.0, 1.0, 0.0, 1.0, 1.0, 0.0, 1.0, 0.0, 0.0, 1.0, 0.0, 1.0, 1.0, 0.0, 1.0, 0.0, 0.0, 1.0, 0.0, 1.0, 1.0, 0.0, 1.0, 0.0, 0.0, 1.0, 0.0, 1.0, 1.0, 0.0, 1.0, 0.0, 0.0, 1.0, 0.0, 1.0, 1.0, 0.0, 1.0, 0.0, 0.0, 1.0, 0.0, 1.0, 1.0, 0.0, 1.0, 0.0, 0.0, 1.0, 0.0, 1.0, 1.0, 0.0, 1.0, 0.0, 0.0, 1.0, 0.0, 1.0, 1.0, 0.0, 1.0, 0.0, 0.0, 1.0, 0.0, 1.0, 1.0, 0.0, 1.0, 0.0, 0.0, 1.0, 0.0, 1.0, 1.0, 0.0, 1.0, 0.0, 0.0, 1.0, 0.0, 1.0, 1.0, 0.0, 1.0, 0.0, 0.0, 1.0, 0.0, 1.0, 1.0, 0.0, 1.0, 0.0, 0.0, 1.0, 0.0, 1.0, 1.0, 0.0, 1.0, 0.0, 0.0, 1.0, 0.0, 1.0, 1.0, 0.0, 1.0, 0.0, 0.0, 1.0, 0.0, 1.0, 1.0, 0.0, 1.0, 0.0, 0.0, 1.0, 0.0, 1.0, 1.0, 0.0, 1.0, 0.0, 0.0, 1.0, 0.0, 1.0, 1.0, 0.0, 1.0, 0.0, 0.0, 1.0, 0.0, 1.0, 1.0, 0.0, 1.0, 0.0, 0.0, 1.0, 0.0, 1.0, 1.0, 0.0, 1.0, 0.0, 0.0, 1.0, 0.0, 1.0, 1.0, 0.0, 1.0, 0.0, 0.0, 1.0, 0.0, 1.0, 1.0, 0.0, 1.0, 0.0, 0.0, 1.0, 0.0, 1.0, 1.0, 0.0, 1.0, 0.0, 0.0, 1.0, 0.0, 1.0, 1.0, 0.0, 1.0, 0.0, 0.0, 1.0, 0.0, 1.0, 1.0, 0.0, 1.0, 0.0, 0.0, 1.0, 0.0, 1.0, 1.0, 0.0, 1.0, 0.0, 0.0, 1.0, 0.0, 1.0, 1.0, 0.0, 1.0, 0.0, 0.0, 1.0, 0.0, 1.0, 1.0, 0.0, 1.0, 0.0, 0.0, 1.0, 0.0, 1.0, 1.0, 0.0, 1.0, 0.0, 0.0, 1.0, 0.0, 1.0, 1.0, 0.0, 1.0, 0.0, 0.0, 1.0, 0.0, 1.0, 1.0, 0.0, 1.0, 0.0, 0.0, 1.0, 0.0, 1.0, 1.0, 0.0, 1.0, 0.0, 0.0, 1.0, 0.0, 1.0, 1.0, 0.0, 1.0, 0.0, 0.0, 1.0, 0.0, 1.0, 1.0, 0.0, 1.0, 0.0, 0.0, 1.0, 0.0, 1.0, 1.0, 0.0, 1.0, 0.0, 0.0, 1.0, 0.0, 1.0, 1.0, 0.0, 1.0, 0.0, 0.0, 1.0, 0.0, 1.0, 1.0, 0.0, 1.0, 0.0, 0.0, 1.0, 0.0, 1.0, 1.0, 0.0, 1.0, 0.4643, 0.2486, 0.4674, 0.2505, 0.4605, 0.2587, 0.4556, 0.2587, 0.4674, 0.2505, 0.4716, 0.253, 0.4666, 0.2586, 0.4605, 0.2587, 0.4821, 0.2451, 0.4819, 0.2475, 0.4674, 0.2505, 0.4643, 0.2486, 0.4819, 0.2475, 0.4817, 0.2506, 0.4716, 0.253, 0.4674, 0.2505, 0.4979, 0.2494, 0.4948, 0.251, 0.4819, 0.2475, 0.4821, 0.2451, 0.4948, 0.251, 0.4909, 0.2531, 0.4817, 0.2506, 0.4819, 0.2475, 0.5045, 0.2588, 0.5, 0.2588, 0.4948, 0.251, 0.4979, 0.2494, 0.5, 0.2588, 0.4941, 0.2586, 0.4909, 0.2531, 0.4948, 0.251, 0.4972, 0.2687, 0.4941, 0.2668, 0.5, 0.2588, 0.5045, 0.2588, 0.4941, 0.2668, 0.49, 0.2643, 0.4941, 0.2586, 0.5, 0.2588, 0.48, 0.273, 0.4801, 0.2703, 0.4941, 0.2668, 0.4972, 0.2687, 0.4801, 0.2703, 0.4803, 0.2669, 0.49, 0.2643, 0.4941, 0.2668, 0.4637, 0.2686, 0.4667, 0.2668, 0.4801, 0.2703, 0.48, 0.273, 0.4667, 0.2668, 0.4706, 0.2645, 0.4803, 0.2669, 0.4801, 0.2703, 0.4556, 0.2587, 0.4605, 0.2587, 0.4667, 0.2668, 0.4637, 0.2686, 0.4605, 0.2587, 0.4666, 0.2586, 0.4706, 0.2645, 0.4667, 0.2668])
me_applecore.materials.append(mat_applecore_col)
me_applecore.materials.append(mat_apple_stem)
me_applecore.materials.append(mat_applecore)
me_applecore.use_remesh_preserve_volume = False
me_applecore.use_remesh_preserve_attributes = False
me_applecore.use_mirror_vertex_groups = False
me_applecore.update()

# ---- objects
ob_applecore = bpy.data.objects.new('applecore', me_applecore)
ob_lamp = bpy.data.objects.new('Lamp', light_lamp)
ob_lamp_001 = bpy.data.objects.new('Lamp.001', light_lamp_001)

# ---- transforms, parenting, visibility, modifiers, constraints
ob_applecore.location = (0.0, 0.0, 0.0)
ob_applecore.lock_rotations_4d = False
ob_applecore.empty_display_type = 'ARROWS'
ob_applecore.color = (0.0, 0.0, 0.0, 1.0)
ob_applecore.lineart.crease_threshold = 0.0
_m = ob_applecore.modifiers.new('Subsurf', 'SUBSURF')
_m.uv_smooth = 'PRESERVE_CORNERS'
_m.quality = 2
_m.levels = 2
ob_lamp.location = (-0.6982, 1.024, 1.074)
ob_lamp.rotation_euler = (3.371, -3.716, -0.5891)
ob_lamp.lock_rotations_4d = False
ob_lamp.empty_display_type = 'ARROWS'
ob_lamp.color = (0.0, 0.0, 0.0, 1.0)
ob_lamp.lineart.crease_threshold = 0.0
ob_lamp_001.location = (0.4043, 0.1255, 0.1873)
ob_lamp_001.lock_rotations_4d = False
ob_lamp_001.empty_display_type = 'ARROWS'
ob_lamp_001.color = (0.0, 0.0, 0.0, 1.0)
ob_lamp_001.lineart.crease_threshold = 0.0

# ---- collection membership
col_collection_1.objects.link(ob_applecore)
col_collection_1.objects.link(ob_lamp)
col_collection_1.objects.link(ob_lamp_001)
col_collection_2.objects.link(ob_lamp)
col_collection_2.objects.link(ob_lamp_001)
col_collection_3.objects.link(ob_lamp)
col_collection_3.objects.link(ob_lamp_001)
col_collection_4.objects.link(ob_lamp)
col_collection_4.objects.link(ob_lamp_001)
col_collection_5.objects.link(ob_lamp)
col_collection_5.objects.link(ob_lamp_001)
col_collection_11.objects.link(ob_lamp)
col_collection_11.objects.link(ob_lamp_001)
col_collection_12.objects.link(ob_lamp)
col_collection_12.objects.link(ob_lamp_001)
col_collection_13.objects.link(ob_lamp)
col_collection_13.objects.link(ob_lamp_001)
col_collection_14.objects.link(ob_lamp)
col_collection_14.objects.link(ob_lamp_001)
col_collection_15.objects.link(ob_lamp)
col_collection_15.objects.link(ob_lamp_001)

# ---- scene / render settings (as saved in the file)
scene.frame_start = 1; scene.frame_end = 250; scene.frame_set(1)
scene.render.engine = 'BLENDER_EEVEE_NEXT'
scene.render.image_settings.file_format = 'JPEG'
scene.render.image_settings.color_mode = 'RGB'
scene.render.image_settings.compression = 90
scene.render.resolution_x = 800
scene.render.resolution_y = 600
scene.render.pixel_aspect_x = 100.0
scene.render.pixel_aspect_y = 100.0
scene.render.fps = 25
scene.render.dither_intensity = 0.0
scene.render.use_compositing = False
scene.render.use_sequencer = False
scene.render.bake_margin = 2
scene.render.bake_bias = 0.0
scene.render.use_stamp_time = False
scene.render.use_stamp_date = False
scene.render.use_stamp_frame = False
scene.render.use_stamp_camera = False
scene.render.use_stamp_scene = False
scene.render.use_stamp_filename = False
scene.render.use_stamp_render_time = False
scene.render.stamp_font_size = 0
scene.cycles.use_denoising = False
scene.cycles.samples = 10
scene.cycles.sampling_pattern = 'TABULATED_SOBOL'
scene.cycles.light_sampling_threshold = 0.0
scene.cycles.use_adaptive_sampling = False
scene.cycles.use_light_tree = False
scene.cycles.blur_glossy = 0.0
scene.cycles.volume_bounces = 1
scene.cycles.pixel_filter_type = 'GAUSSIAN'
scene.cycles.sample_clamp_indirect = 0.0
scene.view_settings.view_transform = 'Raw'
bpy.context.view_layer.update()

# ---- added for rendering (the .blend has no active camera): camera
cam_auto = bpy.data.cameras.new('AutoCamera')
cam_auto.lens = 50.0
cam_auto.sensor_width = 36.0
cam_auto.clip_end = 1000.0
ob_auto_camera = bpy.data.objects.new('AutoCamera', cam_auto)
scene.collection.objects.link(ob_auto_camera)
ob_auto_camera.location = (0.344707, -0.396526, 0.295396)
ob_auto_camera.rotation_euler = (1.09748, -7.21219e-08, 0.694738)
scene.camera = ob_auto_camera
bpy.context.view_layer.update()
